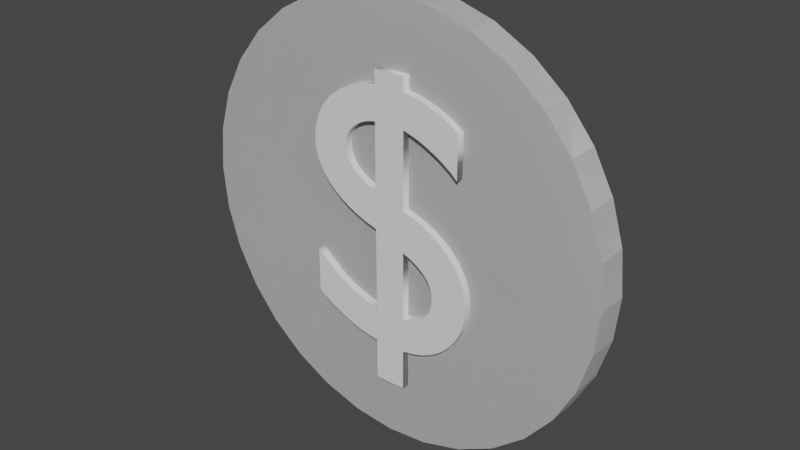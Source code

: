 # Source: coin.blend  (saved by Blender 2.83.19; exported with 4.5.12 LTS)
import bpy
from mathutils import Matrix  # noqa: F401  (used for matrix-valued properties, if any)

bpy.ops.wm.read_factory_settings(use_empty=True)
scene = bpy.context.scene
scene.name = 'Scene'

# ---- collections
col_collection = bpy.data.collections.new('Collection'); scene.collection.children.link(col_collection)

# ---- world
world_world = bpy.data.worlds.new('World'); scene.world = world_world
world_world.use_nodes = True; world_world.node_tree.nodes.clear()
_N = world_world.node_tree.nodes; _L = world_world.node_tree.links
n0 = _N.new('ShaderNodeOutputWorld'); n0.name = 'World Output'; n0.location = (300, 300)
n1 = _N.new('ShaderNodeBackground'); n1.name = 'Background'; n1.location = (10, 300)
n1.inputs[0].default_value = (0.05088, 0.05088, 0.05088, 1.0)
_L.new(n1.outputs[0], n0.inputs[0])
n0.is_active_output = True
world_world.color = (0.05088, 0.05088, 0.05088)
world_world.use_sun_shadow = False
world_world.sun_shadow_jitter_overblur = 0.0

# ---- meshes
me_cylinder = bpy.data.meshes.new('Cylinder')
me_cylinder.from_pydata([(0.0, 1.0, -1.0), (0.0, 1.0, 1.0), (0.1951, 0.9808, -1.0), (0.1951, 0.9808, 1.0), (0.3827, 0.9239, -1.0), (0.3827, 0.9239, 1.0), (0.5556, 0.8315, -1.0), (0.5556, 0.8315, 1.0), (0.7071, 0.7071, -1.0), (0.7071, 0.7071, 1.0), (0.8315, 0.5556, -1.0), (0.8315, 0.5556, 1.0), (0.9239, 0.3827, -1.0), (0.9239, 0.3827, 1.0), (0.9808, 0.1951, -1.0), (0.9808, 0.1951, 1.0), (1.0, 7.55e-08, -1.0), (1.0, 7.55e-08, 1.0), (0.9808, -0.1951, -1.0), (0.9808, -0.1951, 1.0), (0.9239, -0.3827, -1.0), (0.9239, -0.3827, 1.0), (0.8315, -0.5556, -1.0), (0.8315, -0.5556, 1.0), (0.7071, -0.7071, -1.0), (0.7071, -0.7071, 1.0), (0.5556, -0.8315, -1.0), (0.5556, -0.8315, 1.0), (0.3827, -0.9239, -1.0), (0.3827, -0.9239, 1.0), (0.1951, -0.9808, -1.0), (0.1951, -0.9808, 1.0), (-3.258e-07, -1.0, -1.0), (-3.258e-07, -1.0, 1.0), (-0.1951, -0.9808, -1.0), (-0.1951, -0.9808, 1.0), (-0.3827, -0.9239, -1.0), (-0.3827, -0.9239, 1.0), (-0.5556, -0.8315, -1.0), (-0.5556, -0.8315, 1.0), (-0.7071, -0.7071, -1.0), (-0.7071, -0.7071, 1.0), (-0.8315, -0.5556, -1.0), (-0.8315, -0.5556, 1.0), (-0.9239, -0.3827, -1.0), (-0.9239, -0.3827, 1.0), (-0.9808, -0.1951, -1.0), (-0.9808, -0.1951, 1.0), (-1.0, 9.656e-07, -1.0), (-1.0, 9.656e-07, 1.0), (-0.9808, 0.1951, -1.0), (-0.9808, 0.1951, 1.0), (-0.9239, 0.3827, -1.0), (-0.9239, 0.3827, 1.0), (-0.8315, 0.5556, -1.0), (-0.8315, 0.5556, 1.0), (-0.7071, 0.7071, -1.0), (-0.7071, 0.7071, 1.0), (-0.5556, 0.8315, -1.0), (-0.5556, 0.8315, 1.0), (-0.3827, 0.9239, -1.0), (-0.3827, 0.9239, 1.0), (-0.1951, 0.9808, -1.0), (-0.1951, 0.9808, 1.0)], [], [(0, 1, 3, 2), (2, 3, 5, 4), (4, 5, 7, 6), (6, 7, 9, 8), (8, 9, 11, 10), (10, 11, 13, 12), (12, 13, 15, 14), (14, 15, 17, 16), (16, 17, 19, 18), (18, 19, 21, 20), (20, 21, 23, 22), (22, 23, 25, 24), (24, 25, 27, 26), (26, 27, 29, 28), (28, 29, 31, 30), (30, 31, 33, 32), (32, 33, 35, 34), (34, 35, 37, 36), (36, 37, 39, 38), (38, 39, 41, 40), (40, 41, 43, 42), (42, 43, 45, 44), (44, 45, 47, 46), (46, 47, 49, 48), (48, 49, 51, 50), (50, 51, 53, 52), (52, 53, 55, 54), (54, 55, 57, 56), (56, 57, 59, 58), (58, 59, 61, 60), (3, 1, 63, 61, 59, 57, 55, 53, 51, 49, 47, 45, 43, 41, 39, 37, 35, 33, 31, 29, 27, 25, 23, 21, 19, 17, 15, 13, 11, 9, 7, 5), (60, 61, 63, 62), (62, 63, 1, 0), (0, 2, 4, 6, 8, 10, 12, 14, 16, 18, 20, 22, 24, 26, 28, 30, 32, 34, 36, 38, 40, 42, 44, 46, 48, 50, 52, 54, 56, 58, 60, 62)])
_uv = me_cylinder.uv_layers.new(name='UVMap')
_uv.uv.foreach_set('vector', [1.0, 0.5, 1.0, 1.0, 0.9688, 1.0, 0.9688, 0.5, 0.9688, 0.5, 0.9688, 1.0, 0.9375, 1.0, 0.9375, 0.5, 0.9375, 0.5, 0.9375, 1.0, 0.9062, 1.0, 0.9062, 0.5, 0.9062, 0.5, 0.9062, 1.0, 0.875, 1.0, 0.875, 0.5, 0.875, 0.5, 0.875, 1.0, 0.8438, 1.0, 0.8438, 0.5, 0.8438, 0.5, 0.8438, 1.0, 0.8125, 1.0, 0.8125, 0.5, 0.8125, 0.5, 0.8125, 1.0, 0.7812, 1.0, 0.7812, 0.5, 0.7812, 0.5, 0.7812, 1.0, 0.75, 1.0, 0.75, 0.5, 0.75, 0.5, 0.75, 1.0, 0.7188, 1.0, 0.7188, 0.5, 0.7188, 0.5, 0.7188, 1.0, 0.6875, 1.0, 0.6875, 0.5, 0.6875, 0.5, 0.6875, 1.0, 0.6562, 1.0, 0.6562, 0.5, 0.6562, 0.5, 0.6562, 1.0, 0.625, 1.0, 0.625, 0.5, 0.625, 0.5, 0.625, 1.0, 0.5938, 1.0, 0.5938, 0.5, 0.5938, 0.5, 0.5938, 1.0, 0.5625, 1.0, 0.5625, 0.5, 0.5625, 0.5, 0.5625, 1.0, 0.5312, 1.0, 0.5312, 0.5, 0.5312, 0.5, 0.5312, 1.0, 0.5, 1.0, 0.5, 0.5, 0.5, 0.5, 0.5, 1.0, 0.4688, 1.0, 0.4688, 0.5, 0.4688, 0.5, 0.4688, 1.0, 0.4375, 1.0, 0.4375, 0.5, 0.4375, 0.5, 0.4375, 1.0, 0.4062, 1.0, 0.4062, 0.5, 0.4062, 0.5, 0.4062, 1.0, 0.375, 1.0, 0.375, 0.5, 0.375, 0.5, 0.375, 1.0, 0.3438, 1.0, 0.3438, 0.5, 0.3438, 0.5, 0.3438, 1.0, 0.3125, 1.0, 0.3125, 0.5, 0.3125, 0.5, 0.3125, 1.0, 0.2812, 1.0, 0.2812, 0.5, 0.2812, 0.5, 0.2812, 1.0, 0.25, 1.0, 0.25, 0.5, 0.25, 0.5, 0.25, 1.0, 0.2188, 1.0, 0.2188, 0.5, 0.2188, 0.5, 0.2188, 1.0, 0.1875, 1.0, 0.1875, 0.5, 0.1875, 0.5, 0.1875, 1.0, 0.1562, 1.0, 0.1562, 0.5, 0.1562, 0.5, 0.1562, 1.0, 0.125, 1.0, 0.125, 0.5, 0.125, 0.5, 0.125, 1.0, 0.09375, 1.0, 0.09375, 0.5, 0.09375, 0.5, 0.09375, 1.0, 0.0625, 1.0, 0.0625, 0.5, 0.2968, 0.4854, 0.25, 0.49, 0.2032, 0.4854, 0.1582, 0.4717, 0.1167, 0.4496, 0.08029, 0.4197, 0.05045, 0.3833, 0.02827, 0.3418, 0.01461, 0.2968, 0.01, 0.25, 0.01461, 0.2032, 0.02827, 0.1582, 0.05045, 0.1167, 0.08029, 0.08029, 0.1167, 0.05045, 0.1582, 0.02827, 0.2032, 0.01461, 0.25, 0.01, 0.2968, 0.01461, 0.3418, 0.02827, 0.3833, 0.05045, 0.4197, 0.08029, 0.4496, 0.1167, 0.4717, 0.1582, 0.4854, 0.2032, 0.49, 0.25, 0.4854, 0.2968, 0.4717, 0.3418, 0.4496, 0.3833, 0.4197, 0.4197, 0.3833, 0.4496, 0.3418, 0.4717, 0.0625, 0.5, 0.0625, 1.0, 0.03125, 1.0, 0.03125, 0.5, 0.03125, 0.5, 0.03125, 1.0, 0.0, 1.0, 0.0, 0.5, 0.75, 0.49, 0.7968, 0.4854, 0.8418, 0.4717, 0.8833, 0.4496, 0.9197, 0.4197, 0.9496, 0.3833, 0.9717, 0.3418, 0.9854, 0.2968, 0.99, 0.25, 0.9854, 0.2032, 0.9717, 0.1582, 0.9496, 0.1167, 0.9197, 0.08029, 0.8833, 0.05045, 0.8418, 0.02827, 0.7968, 0.01461, 0.75, 0.01, 0.7032, 0.01461, 0.6582, 0.02827, 0.6167, 0.05045, 0.5803, 0.08029, 0.5504, 0.1167, 0.5283, 0.1582, 0.5146, 0.2032, 0.51, 0.25, 0.5146, 0.2968, 0.5283, 0.3418, 0.5504, 0.3833, 0.5803, 0.4197, 0.6167, 0.4496, 0.6582, 0.4717, 0.7032, 0.4854])
me_cylinder.use_remesh_fix_poles = True
me_cylinder.use_remesh_preserve_attributes = False
me_cylinder.use_mirror_vertex_groups = False
me_cylinder.update()
me_cylinder_001 = bpy.data.meshes.new('Cylinder.001')
me_cylinder_001.from_pydata([(0.0, 1.0, -1.0), (0.0, 1.0, 1.0), (0.1951, 0.9808, -1.0), (0.1951, 0.9808, 1.0), (0.3827, 0.9239, -1.0), (0.3827, 0.9239, 1.0), (0.5556, 0.8315, -1.0), (0.5556, 0.8315, 1.0), (0.7071, 0.7071, -1.0), (0.7071, 0.7071, 1.0), (0.8315, 0.5556, -1.0), (0.8315, 0.5556, 1.0), (0.9239, 0.3827, -1.0), (0.9239, 0.3827, 1.0), (0.9808, 0.1951, -1.0), (0.9808, 0.1951, 1.0), (1.0, 7.55e-08, -1.0), (1.0, 7.55e-08, 1.0), (0.9808, -0.1951, -1.0), (0.9808, -0.1951, 1.0), (0.9239, -0.3827, -1.0), (0.9239, -0.3827, 1.0), (0.8315, -0.5556, -1.0), (0.8315, -0.5556, 1.0), (0.7071, -0.7071, -1.0), (0.7071, -0.7071, 1.0), (0.5556, -0.8315, -1.0), (0.5556, -0.8315, 1.0), (0.3827, -0.9239, -1.0), (0.3827, -0.9239, 1.0), (0.1951, -0.9808, -1.0), (0.1951, -0.9808, 1.0), (-3.258e-07, -1.0, -1.0), (-3.258e-07, -1.0, 1.0), (-0.1951, -0.9808, -1.0), (-0.1951, -0.9808, 1.0), (-0.3827, -0.9239, -1.0), (-0.3827, -0.9239, 1.0), (-0.5556, -0.8315, -1.0), (-0.5556, -0.8315, 1.0), (-0.7071, -0.7071, -1.0), (-0.7071, -0.7071, 1.0), (-0.8315, -0.5556, -1.0), (-0.8315, -0.5556, 1.0), (-0.9239, -0.3827, -1.0), (-0.9239, -0.3827, 1.0), (-0.9808, -0.1951, -1.0), (-0.9808, -0.1951, 1.0), (-1.0, 9.656e-07, -1.0), (-1.0, 9.656e-07, 1.0), (-0.9808, 0.1951, -1.0), (-0.9808, 0.1951, 1.0), (-0.9239, 0.3827, -1.0), (-0.9239, 0.3827, 1.0), (-0.8315, 0.5556, -1.0), (-0.8315, 0.5556, 1.0), (-0.7071, 0.7071, -1.0), (-0.7071, 0.7071, 1.0), (-0.5556, 0.8315, -1.0), (-0.5556, 0.8315, 1.0), (-0.3827, 0.9239, -1.0), (-0.3827, 0.9239, 1.0), (-0.1951, 0.9808, -1.0), (-0.1951, 0.9808, 1.0)], [], [(0, 1, 3, 2), (2, 3, 5, 4), (4, 5, 7, 6), (6, 7, 9, 8), (8, 9, 11, 10), (10, 11, 13, 12), (12, 13, 15, 14), (14, 15, 17, 16), (16, 17, 19, 18), (18, 19, 21, 20), (20, 21, 23, 22), (22, 23, 25, 24), (24, 25, 27, 26), (26, 27, 29, 28), (28, 29, 31, 30), (30, 31, 33, 32), (32, 33, 35, 34), (34, 35, 37, 36), (36, 37, 39, 38), (38, 39, 41, 40), (40, 41, 43, 42), (42, 43, 45, 44), (44, 45, 47, 46), (46, 47, 49, 48), (48, 49, 51, 50), (50, 51, 53, 52), (52, 53, 55, 54), (54, 55, 57, 56), (56, 57, 59, 58), (58, 59, 61, 60), (3, 1, 63, 61, 59, 57, 55, 53, 51, 49, 47, 45, 43, 41, 39, 37, 35, 33, 31, 29, 27, 25, 23, 21, 19, 17, 15, 13, 11, 9, 7, 5), (60, 61, 63, 62), (62, 63, 1, 0), (0, 2, 4, 6, 8, 10, 12, 14, 16, 18, 20, 22, 24, 26, 28, 30, 32, 34, 36, 38, 40, 42, 44, 46, 48, 50, 52, 54, 56, 58, 60, 62)])
_uv = me_cylinder_001.uv_layers.new(name='UVMap')
_uv.uv.foreach_set('vector', [1.0, 0.5, 1.0, 1.0, 0.9688, 1.0, 0.9688, 0.5, 0.9688, 0.5, 0.9688, 1.0, 0.9375, 1.0, 0.9375, 0.5, 0.9375, 0.5, 0.9375, 1.0, 0.9062, 1.0, 0.9062, 0.5, 0.9062, 0.5, 0.9062, 1.0, 0.875, 1.0, 0.875, 0.5, 0.875, 0.5, 0.875, 1.0, 0.8438, 1.0, 0.8438, 0.5, 0.8438, 0.5, 0.8438, 1.0, 0.8125, 1.0, 0.8125, 0.5, 0.8125, 0.5, 0.8125, 1.0, 0.7812, 1.0, 0.7812, 0.5, 0.7812, 0.5, 0.7812, 1.0, 0.75, 1.0, 0.75, 0.5, 0.75, 0.5, 0.75, 1.0, 0.7188, 1.0, 0.7188, 0.5, 0.7188, 0.5, 0.7188, 1.0, 0.6875, 1.0, 0.6875, 0.5, 0.6875, 0.5, 0.6875, 1.0, 0.6562, 1.0, 0.6562, 0.5, 0.6562, 0.5, 0.6562, 1.0, 0.625, 1.0, 0.625, 0.5, 0.625, 0.5, 0.625, 1.0, 0.5938, 1.0, 0.5938, 0.5, 0.5938, 0.5, 0.5938, 1.0, 0.5625, 1.0, 0.5625, 0.5, 0.5625, 0.5, 0.5625, 1.0, 0.5312, 1.0, 0.5312, 0.5, 0.5312, 0.5, 0.5312, 1.0, 0.5, 1.0, 0.5, 0.5, 0.5, 0.5, 0.5, 1.0, 0.4688, 1.0, 0.4688, 0.5, 0.4688, 0.5, 0.4688, 1.0, 0.4375, 1.0, 0.4375, 0.5, 0.4375, 0.5, 0.4375, 1.0, 0.4062, 1.0, 0.4062, 0.5, 0.4062, 0.5, 0.4062, 1.0, 0.375, 1.0, 0.375, 0.5, 0.375, 0.5, 0.375, 1.0, 0.3438, 1.0, 0.3438, 0.5, 0.3438, 0.5, 0.3438, 1.0, 0.3125, 1.0, 0.3125, 0.5, 0.3125, 0.5, 0.3125, 1.0, 0.2812, 1.0, 0.2812, 0.5, 0.2812, 0.5, 0.2812, 1.0, 0.25, 1.0, 0.25, 0.5, 0.25, 0.5, 0.25, 1.0, 0.2188, 1.0, 0.2188, 0.5, 0.2188, 0.5, 0.2188, 1.0, 0.1875, 1.0, 0.1875, 0.5, 0.1875, 0.5, 0.1875, 1.0, 0.1562, 1.0, 0.1562, 0.5, 0.1562, 0.5, 0.1562, 1.0, 0.125, 1.0, 0.125, 0.5, 0.125, 0.5, 0.125, 1.0, 0.09375, 1.0, 0.09375, 0.5, 0.09375, 0.5, 0.09375, 1.0, 0.0625, 1.0, 0.0625, 0.5, 0.2968, 0.4854, 0.25, 0.49, 0.2032, 0.4854, 0.1582, 0.4717, 0.1167, 0.4496, 0.08029, 0.4197, 0.05045, 0.3833, 0.02827, 0.3418, 0.01461, 0.2968, 0.01, 0.25, 0.01461, 0.2032, 0.02827, 0.1582, 0.05045, 0.1167, 0.08029, 0.08029, 0.1167, 0.05045, 0.1582, 0.02827, 0.2032, 0.01461, 0.25, 0.01, 0.2968, 0.01461, 0.3418, 0.02827, 0.3833, 0.05045, 0.4197, 0.08029, 0.4496, 0.1167, 0.4717, 0.1582, 0.4854, 0.2032, 0.49, 0.25, 0.4854, 0.2968, 0.4717, 0.3418, 0.4496, 0.3833, 0.4197, 0.4197, 0.3833, 0.4496, 0.3418, 0.4717, 0.0625, 0.5, 0.0625, 1.0, 0.03125, 1.0, 0.03125, 0.5, 0.03125, 0.5, 0.03125, 1.0, 0.0, 1.0, 0.0, 0.5, 0.75, 0.49, 0.7968, 0.4854, 0.8418, 0.4717, 0.8833, 0.4496, 0.9197, 0.4197, 0.9496, 0.3833, 0.9717, 0.3418, 0.9854, 0.2968, 0.99, 0.25, 0.9854, 0.2032, 0.9717, 0.1582, 0.9496, 0.1167, 0.9197, 0.08029, 0.8833, 0.05045, 0.8418, 0.02827, 0.7968, 0.01461, 0.75, 0.01, 0.7032, 0.01461, 0.6582, 0.02827, 0.6167, 0.05045, 0.5803, 0.08029, 0.5504, 0.1167, 0.5283, 0.1582, 0.5146, 0.2032, 0.51, 0.25, 0.5146, 0.2968, 0.5283, 0.3418, 0.5504, 0.3833, 0.5803, 0.4197, 0.6167, 0.4496, 0.6582, 0.4717, 0.7032, 0.4854])
me_cylinder_001.use_remesh_fix_poles = True
me_cylinder_001.use_remesh_preserve_attributes = False
me_cylinder_001.use_mirror_vertex_groups = False
me_cylinder_001.update()

# ---- curves / text
txt_texsds = bpy.data.curves.new('Texsds', 'FONT')
txt_texsds.dimensions = '2D'
txt_texsds.body = '$'
txt_texsds.use_path_clamp = True
txt_texsds.extrude = 0.1
txt_texsds_001 = bpy.data.curves.new('Texsds.001', 'FONT')
txt_texsds_001.dimensions = '2D'
txt_texsds_001.body = '$'
txt_texsds_001.use_path_clamp = True
txt_texsds_001.extrude = 0.1

# ---- objects
ob_cylinder = bpy.data.objects.new('Cylinder', me_cylinder)
ob_cylinder_001 = bpy.data.objects.new('Cylinder.001', me_cylinder_001)
ob_text = bpy.data.objects.new('Text', txt_texsds)
ob_text_001 = bpy.data.objects.new('Text.001', txt_texsds_001)

# ---- transforms, parenting, visibility, modifiers, constraints
ob_cylinder.location = (0.0, 0.0, 0.0)
ob_cylinder.rotation_euler = (1.571, -0.0, 0.0)
ob_cylinder.scale = (1.0, 1.0, 0.07332)
ob_cylinder.lineart.crease_threshold = 0.0
ob_cylinder_001.location = (0.0, 0.0, 0.0)
ob_cylinder_001.rotation_euler = (1.571, -0.0, 0.0)
ob_cylinder_001.scale = (1.0, 1.0, 0.07332)
ob_cylinder_001.lineart.crease_threshold = 0.0
ob_text.location = (-0.4571, -0.07588, -0.51)
ob_text.rotation_euler = (1.571, -0.0, 0.0)
ob_text.scale = (1.751, 1.751, 0.316)
ob_text.lineart.crease_threshold = 0.0
ob_text_001.location = (0.5115, 0.07182, -0.51)
ob_text_001.rotation_euler = (1.571, -0.0, 3.142)
ob_text_001.scale = (1.751, 1.751, 0.316)
ob_text_001.lineart.crease_threshold = 0.0

# ---- collection membership
col_collection.objects.link(ob_cylinder)
col_collection.objects.link(ob_cylinder_001)
col_collection.objects.link(ob_text)
col_collection.objects.link(ob_text_001)

# ---- scene / render settings (as saved in the file)
scene.frame_start = 1; scene.frame_end = 250; scene.frame_set(1)
scene.render.engine = 'BLENDER_EEVEE_NEXT'
scene.cycles.use_denoising = False
scene.cycles.samples = 128
scene.cycles.sampling_pattern = 'TABULATED_SOBOL'
scene.cycles.use_adaptive_sampling = False
scene.cycles.use_light_tree = False
scene.view_settings.view_transform = 'Filmic'
bpy.context.view_layer.update()

# ---- added for rendering (the .blend has no active camera and no usable light): camera, sun
cam_auto = bpy.data.cameras.new('AutoCamera')
cam_auto.lens = 50.0
cam_auto.sensor_width = 36.0
cam_auto.clip_end = 1000.0
ob_auto_camera = bpy.data.objects.new('AutoCamera', cam_auto)
scene.collection.objects.link(ob_auto_camera)
ob_auto_camera.location = (2.62057, -3.14596, 2.09646)
ob_auto_camera.rotation_euler = (1.09748, -7.21219e-08, 0.694738)
scene.camera = ob_auto_camera
light_auto_sun = bpy.data.lights.new('AutoSun', 'SUN')
light_auto_sun.energy = 3.0
light_auto_sun.angle = 0.0523599
ob_auto_sun = bpy.data.objects.new('AutoSun', light_auto_sun)
scene.collection.objects.link(ob_auto_sun)
ob_auto_sun.rotation_euler = (0.872665, 0.174533, 0.523599)
bpy.context.view_layer.update()
